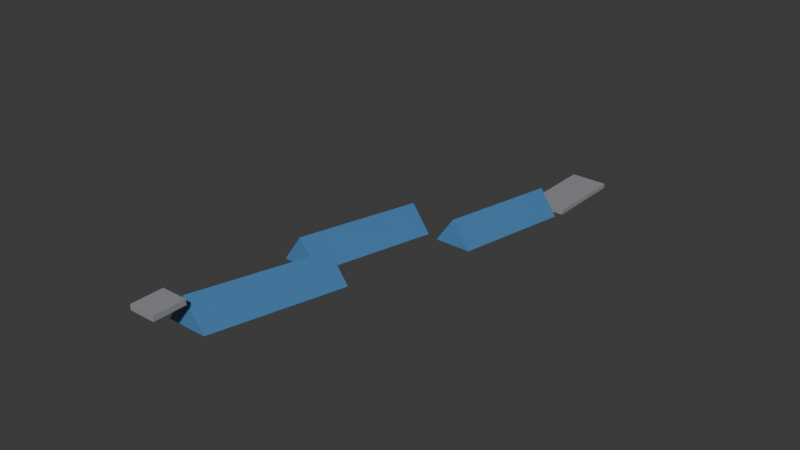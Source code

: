 # Source: example_surf.blend  (saved by Blender 5.3.31; exported with 4.5.12 LTS)
import bpy
from mathutils import Matrix  # noqa: F401  (used for matrix-valued properties, if any)

bpy.ops.wm.read_factory_settings(use_empty=True)
scene = bpy.context.scene
scene.name = 'Scene'

# ---- collections
col_collection = bpy.data.collections.new('Collection'); scene.collection.children.link(col_collection)

# ---- materials (node trees are filled in below, after node groups)
mat_deck_slab = bpy.data.materials.new('Deck slab')
mat_deck_slab.diffuse_color = (0.2957, 0.2957, 0.3185, 1.0)
mat_ramp_panels = bpy.data.materials.new('Ramp panels')
mat_ramp_panels.diffuse_color = (0.07324, 0.233, 0.477, 1.0)

# ---- material node trees
mat_deck_slab.use_nodes = True; mat_deck_slab.node_tree.nodes.clear()
_N = mat_deck_slab.node_tree.nodes; _L = mat_deck_slab.node_tree.links
n0 = _N.new('ShaderNodeBsdfPrincipled'); n0.name = 'Principled BSDF'; n0.location = (-200, 100)
n0.inputs[0].default_value = (0.2957, 0.2957, 0.3185, 1.0)
n0.inputs[10].default_value = 0.005
n1 = _N.new('ShaderNodeOutputMaterial'); n1.name = 'Material Output'; n1.location = (200, 100)
_L.new(n0.outputs[0], n1.inputs[0])
n1.is_active_output = True
mat_ramp_panels.use_nodes = True; mat_ramp_panels.node_tree.nodes.clear()
_N = mat_ramp_panels.node_tree.nodes; _L = mat_ramp_panels.node_tree.links
n0 = _N.new('ShaderNodeBsdfPrincipled'); n0.name = 'Principled BSDF'; n0.location = (-200, 100)
n0.inputs[0].default_value = (0.07324, 0.233, 0.477, 1.0)
n0.inputs[10].default_value = 0.005
n1 = _N.new('ShaderNodeOutputMaterial'); n1.name = 'Material Output'; n1.location = (200, 100)
_L.new(n0.outputs[0], n1.inputs[0])
n1.is_active_output = True

# ---- world
world_world = bpy.data.worlds.new('World'); scene.world = world_world
world_world.use_nodes = True; world_world.node_tree.nodes.clear()
_N = world_world.node_tree.nodes; _L = world_world.node_tree.links
n0 = _N.new('ShaderNodeOutputWorld'); n0.name = 'World Output'; n0.location = (200, 100)
n1 = _N.new('ShaderNodeBackground'); n1.name = 'Background'; n1.location = (-200, 100)
n1.inputs[0].default_value = (0.05088, 0.05088, 0.05088, 1.0)
_L.new(n1.outputs[0], n0.inputs[0])
n0.is_active_output = True
world_world.color = (0.2633, 0.42, 0.7484)
world_world.sun_shadow_jitter_overblur = 0.0

# ---- meshes
me_start_deck = bpy.data.meshes.new('start deck')
me_start_deck.from_pydata([(-10.0, -24.0, 96.0), (10.0, -24.0, 96.0), (-10.0, 0.0, 96.0), (10.0, 0.0, 96.0), (-10.0, -24.0, 100.0), (10.0, -24.0, 100.0), (-10.0, 0.0, 100.0), (10.0, 0.0, 100.0)], [], [(0, 1, 3, 2), (4, 6, 7, 5), (0, 4, 5, 1), (2, 3, 7, 6), (0, 2, 6, 4), (1, 5, 7, 3)])
me_start_deck.materials.append(mat_deck_slab)
me_start_deck.update()
me_ramp_1 = bpy.data.meshes.new('ramp 1')
me_ramp_1.from_pydata([(0.0, 6.0, 96.0), (-15.4, 6.0, 74.0), (15.4, 6.0, 74.0), (0.0, 130.0, 74.0), (-15.4, 130.0, 52.0), (15.4, 130.0, 52.0)], [], [(0, 1, 4, 3), (0, 3, 5, 2), (1, 2, 5, 4), (0, 2, 1), (3, 4, 5)])
me_ramp_1.materials.append(mat_ramp_panels)
me_ramp_1.update()
me_ramp_2 = bpy.data.meshes.new('ramp 2')
me_ramp_2.from_pydata([(-34.0, 136.0, 70.0), (-49.4, 136.0, 48.0), (-18.6, 136.0, 48.0), (-34.0, 260.0, 50.0), (-49.4, 260.0, 28.0), (-18.6, 260.0, 28.0)], [], [(0, 1, 4, 3), (0, 3, 5, 2), (1, 2, 5, 4), (0, 2, 1), (3, 4, 5)])
me_ramp_2.materials.append(mat_ramp_panels)
me_ramp_2.update()
me_ramp_3 = bpy.data.meshes.new('ramp 3')
me_ramp_3.from_pydata([(0.0, 266.0, 44.0), (-15.4, 266.0, 22.0), (15.4, 266.0, 22.0), (0.0, 390.0, 26.0), (-15.4, 390.0, 4.0), (15.4, 390.0, 4.0)], [], [(0, 1, 4, 3), (0, 3, 5, 2), (1, 2, 5, 4), (0, 2, 1), (3, 4, 5)])
me_ramp_3.materials.append(mat_ramp_panels)
me_ramp_3.update()
me_finish_deck = bpy.data.meshes.new('finish deck')
me_finish_deck.from_pydata([(-16.0, 400.0, 2.0), (16.0, 400.0, 2.0), (-16.0, 470.0, 2.0), (16.0, 470.0, 2.0), (-16.0, 400.0, 6.0), (16.0, 400.0, 6.0), (-16.0, 470.0, 6.0), (16.0, 470.0, 6.0)], [], [(0, 1, 3, 2), (4, 6, 7, 5), (0, 4, 5, 1), (2, 3, 7, 6), (0, 2, 6, 4), (1, 5, 7, 3)])
me_finish_deck.materials.append(mat_deck_slab)
me_finish_deck.update()

# ---- objects
ob_start_deck = bpy.data.objects.new('start deck', me_start_deck)
ob_spawn = bpy.data.objects.new('spawn', None)
ob_spawn_001 = bpy.data.objects.new('spawn.001', None)
ob_spawn_002 = bpy.data.objects.new('spawn.002', None)
ob_spawn_003 = bpy.data.objects.new('spawn.003', None)
ob_spawn_004 = bpy.data.objects.new('spawn.004', None)
ob_spawn_005 = bpy.data.objects.new('spawn.005', None)
ob_spawn_006 = bpy.data.objects.new('spawn.006', None)
ob_spawn_007 = bpy.data.objects.new('spawn.007', None)
ob_spawn_008 = bpy.data.objects.new('spawn.008', None)
ob_spawn_009 = bpy.data.objects.new('spawn.009', None)
ob_spawn_010 = bpy.data.objects.new('spawn.010', None)
ob_spawn_011 = bpy.data.objects.new('spawn.011', None)
ob_spawn_012 = bpy.data.objects.new('spawn.012', None)
ob_spawn_013 = bpy.data.objects.new('spawn.013', None)
ob_spawn_014 = bpy.data.objects.new('spawn.014', None)
ob_spawn_015 = bpy.data.objects.new('spawn.015', None)
ob_start = bpy.data.objects.new('start', None)
ob_ramp_1 = bpy.data.objects.new('ramp 1', me_ramp_1)
ob_checkpoint_1 = bpy.data.objects.new('checkpoint 1', None)
ob_ramp_2 = bpy.data.objects.new('ramp 2', me_ramp_2)
ob_respawn_1 = bpy.data.objects.new('respawn 1', None)
ob_ramp_3 = bpy.data.objects.new('ramp 3', me_ramp_3)
ob_finish_deck = bpy.data.objects.new('finish deck', me_finish_deck)
ob_finish = bpy.data.objects.new('finish', None)
ob_finish_spawn = bpy.data.objects.new('finish spawn', None)
ob_kill = bpy.data.objects.new('kill', None)

# ---- transforms, parenting, visibility, modifiers, constraints
ob_start_deck.location = (0.0, 0.0, 0.0)
ob_spawn.location = (-6.0, -20.0, 100.0)
ob_spawn.empty_display_type = 'ARROWS'
ob_spawn_001.location = (-2.0, -20.0, 100.0)
ob_spawn_001.empty_display_type = 'ARROWS'
ob_spawn_002.location = (2.0, -20.0, 100.0)
ob_spawn_002.empty_display_type = 'ARROWS'
ob_spawn_003.location = (6.0, -20.0, 100.0)
ob_spawn_003.empty_display_type = 'ARROWS'
ob_spawn_004.location = (-6.0, -16.0, 100.0)
ob_spawn_004.empty_display_type = 'ARROWS'
ob_spawn_005.location = (-2.0, -16.0, 100.0)
ob_spawn_005.empty_display_type = 'ARROWS'
ob_spawn_006.location = (2.0, -16.0, 100.0)
ob_spawn_006.empty_display_type = 'ARROWS'
ob_spawn_007.location = (6.0, -16.0, 100.0)
ob_spawn_007.empty_display_type = 'ARROWS'
ob_spawn_008.location = (-6.0, -12.0, 100.0)
ob_spawn_008.empty_display_type = 'ARROWS'
ob_spawn_009.location = (-2.0, -12.0, 100.0)
ob_spawn_009.empty_display_type = 'ARROWS'
ob_spawn_010.location = (2.0, -12.0, 100.0)
ob_spawn_010.empty_display_type = 'ARROWS'
ob_spawn_011.location = (6.0, -12.0, 100.0)
ob_spawn_011.empty_display_type = 'ARROWS'
ob_spawn_012.location = (-6.0, -8.0, 100.0)
ob_spawn_012.empty_display_type = 'ARROWS'
ob_spawn_013.location = (-2.0, -8.0, 100.0)
ob_spawn_013.empty_display_type = 'ARROWS'
ob_spawn_014.location = (2.0, -8.0, 100.0)
ob_spawn_014.empty_display_type = 'ARROWS'
ob_spawn_015.location = (6.0, -8.0, 100.0)
ob_spawn_015.empty_display_type = 'ARROWS'
ob_start.location = (0.0, -12.0, 102.0)
ob_start.scale = (10.0, 12.0, 3.0)
ob_start.empty_display_type = 'CUBE'
ob_ramp_1.location = (0.0, 0.0, 0.0)
ob_checkpoint_1.location = (-14.0, 140.0, 70.0)
ob_checkpoint_1.scale = (16.0, 1.0, 16.0)
ob_checkpoint_1.empty_display_type = 'CUBE'
ob_ramp_2.location = (0.0, 0.0, 0.0)
ob_respawn_1.location = (-30.0, 142.0, 70.0)
ob_respawn_1.empty_display_type = 'ARROWS'
ob_ramp_3.location = (0.0, 0.0, 0.0)
ob_finish_deck.location = (0.0, 0.0, 0.0)
ob_finish.location = (0.0, 402.0, 16.0)
ob_finish.scale = (16.0, 1.0, 14.0)
ob_finish.empty_display_type = 'CUBE'
ob_finish_spawn.location = (0.0, 455.0, 6.0)
ob_finish_spawn.empty_display_type = 'ARROWS'
ob_kill.location = (0.0, 220.0, -10.0)
ob_kill.scale = (300.0, 400.0, 8.0)
ob_kill.empty_display_type = 'CUBE'

# ---- collection membership
scene.collection.objects.link(ob_start_deck)
scene.collection.objects.link(ob_spawn)
scene.collection.objects.link(ob_spawn_001)
scene.collection.objects.link(ob_spawn_002)
scene.collection.objects.link(ob_spawn_003)
scene.collection.objects.link(ob_spawn_004)
scene.collection.objects.link(ob_spawn_005)
scene.collection.objects.link(ob_spawn_006)
scene.collection.objects.link(ob_spawn_007)
scene.collection.objects.link(ob_spawn_008)
scene.collection.objects.link(ob_spawn_009)
scene.collection.objects.link(ob_spawn_010)
scene.collection.objects.link(ob_spawn_011)
scene.collection.objects.link(ob_spawn_012)
scene.collection.objects.link(ob_spawn_013)
scene.collection.objects.link(ob_spawn_014)
scene.collection.objects.link(ob_spawn_015)
scene.collection.objects.link(ob_start)
scene.collection.objects.link(ob_ramp_1)
scene.collection.objects.link(ob_checkpoint_1)
scene.collection.objects.link(ob_ramp_2)
scene.collection.objects.link(ob_respawn_1)
scene.collection.objects.link(ob_ramp_3)
scene.collection.objects.link(ob_finish_deck)
scene.collection.objects.link(ob_finish)
scene.collection.objects.link(ob_finish_spawn)
scene.collection.objects.link(ob_kill)

# ---- scene / render settings (as saved in the file)
scene.frame_start = 1; scene.frame_end = 250; scene.frame_set(1)
scene.render.engine = 'BLENDER_EEVEE_NEXT'
scene.render.bake_bias = 0.0
scene.render.bake_samples = 0
scene.render.compositor_device = 'GPU'
scene.eevee.use_volume_custom_range = False
scene.eevee.fast_gi_thickness_near = 0.1
scene.eevee.fast_gi_thickness_far = 0.0
scene.eevee.ray_tracing_options.screen_trace_thickness = 0.1
bpy.context.view_layer.update()

# ---- added for rendering (the .blend has no active camera and no usable light): camera, sun
cam_auto = bpy.data.cameras.new('AutoCamera')
cam_auto.lens = 50.0
cam_auto.sensor_width = 36.0
cam_auto.clip_end = 8246.38
ob_auto_camera = bpy.data.objects.new('AutoCamera', cam_auto)
scene.collection.objects.link(ob_auto_camera)
ob_auto_camera.location = (453.179, -340.857, 426.905)
ob_auto_camera.rotation_euler = (1.09748, -7.21219e-08, 0.694738)
scene.camera = ob_auto_camera
light_auto_sun = bpy.data.lights.new('AutoSun', 'SUN')
light_auto_sun.energy = 3.0
light_auto_sun.angle = 0.0523599
ob_auto_sun = bpy.data.objects.new('AutoSun', light_auto_sun)
scene.collection.objects.link(ob_auto_sun)
ob_auto_sun.rotation_euler = (0.872665, 0.174533, 0.523599)
bpy.context.view_layer.update()
